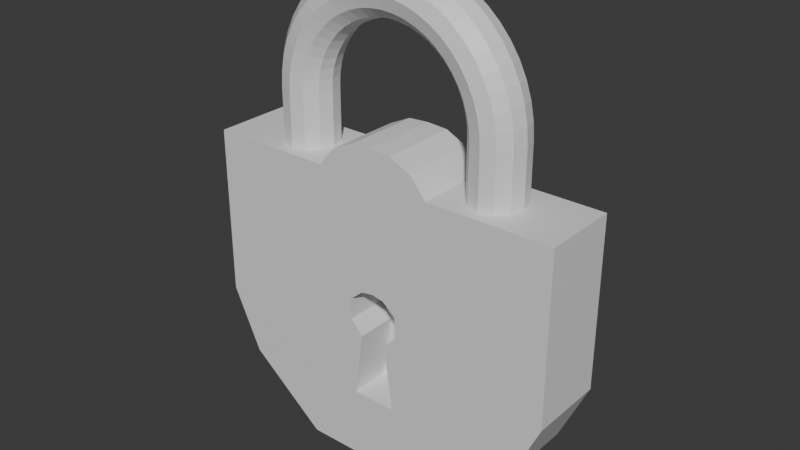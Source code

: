 # Source: Rusty_Lock.blend  (saved by Blender 4.2.66; exported with 4.5.12 LTS)
import bpy
from mathutils import Matrix  # noqa: F401  (used for matrix-valued properties, if any)

bpy.ops.wm.read_factory_settings(use_empty=True)
scene = bpy.context.scene
scene.name = 'Scene'

# ---- collections
col_pad_lock = bpy.data.collections.new('Pad Lock'); scene.collection.children.link(col_pad_lock)

# ---- materials (node trees are filled in below, after node groups)
mat_body = bpy.data.materials.new('Body')
mat_latch = bpy.data.materials.new('Latch')

# ---- material node trees
mat_body.use_nodes = True; mat_body.node_tree.nodes.clear()
_N = mat_body.node_tree.nodes; _L = mat_body.node_tree.links
n0 = _N.new('ShaderNodeBsdfPrincipled'); n0.name = 'Principled BSDF'; n0.location = (10, 300)
n1 = _N.new('ShaderNodeOutputMaterial'); n1.name = 'Material Output'; n1.location = (300, 300)
_L.new(n0.outputs[0], n1.inputs[0])
n1.is_active_output = True
mat_latch.use_nodes = True; mat_latch.node_tree.nodes.clear()
_N = mat_latch.node_tree.nodes; _L = mat_latch.node_tree.links
n0 = _N.new('ShaderNodeBsdfPrincipled'); n0.name = 'Principled BSDF'; n0.location = (10, 300)
n1 = _N.new('ShaderNodeOutputMaterial'); n1.name = 'Material Output'; n1.location = (300, 300)
_L.new(n0.outputs[0], n1.inputs[0])
n1.is_active_output = True

# ---- world
world_world = bpy.data.worlds.new('World'); scene.world = world_world
world_world.use_nodes = True; world_world.node_tree.nodes.clear()
_N = world_world.node_tree.nodes; _L = world_world.node_tree.links
n0 = _N.new('ShaderNodeOutputWorld'); n0.name = 'World Output'; n0.location = (300, 300)
n1 = _N.new('ShaderNodeBackground'); n1.name = 'Background'; n1.location = (10, 300)
n1.inputs[0].default_value = (0.05088, 0.05088, 0.05088, 1.0)
_L.new(n1.outputs[0], n0.inputs[0])
n0.is_active_output = True
world_world.color = (0.05088, 0.05088, 0.05088)
world_world.sun_shadow_jitter_overblur = 0.0

# ---- meshes
me_cube_001 = bpy.data.meshes.new('Cube.001')
me_cube_001.from_pydata([(1.766, 0.2653, -0.3743), (1.766, -0.2712, -0.3743), (1.766, 0.2653, 1.257), (1.766, -0.2712, 1.257), (0.7363, 0.2653, -1.575), (0.7363, -0.2712, -1.575), (1.486, -0.2712, -0.9744), (1.486, 0.2653, -0.9744), (-3.473e-08, 0.2653, 1.257), (-3.473e-08, -0.2712, 1.257), (0.5688, -0.2712, 1.257), (0.595, 0.2653, -0.3743), (0.2482, 0.2653, -1.575), (0.501, -0.2712, -0.9744), (0.5688, 0.2653, 1.257), (0.595, -0.2712, -0.3743), (0.2482, -0.2712, -1.575), (0.501, 0.2653, -0.9744), (0.4113, -0.2712, 1.441), (0.4113, 0.2653, 1.441), (0.2975, 0.2653, 1.257), (0.1261, -0.2712, -0.2635), (0.1241, -0.2712, -1.575), (0.2505, 0.2653, -0.9744), (0.2975, -0.2712, 1.257), (0.2975, 0.2653, -0.3743), (0.1241, 0.2653, -1.575), (0.2162, -0.2712, -0.8953), (0.2024, 0.2653, 1.539), (0.2024, -0.2712, 1.539), (0.2509, -0.2712, -0.1341), (0.247, -0.2712, 0.07275), (0.2563, -0.2712, 0.674), (0.1261, 0.01988, -0.2635), (0.2162, 0.01988, -0.8953), (0.2509, 0.01988, -0.1341), (0.247, 0.01988, 0.07275), (0.1212, -0.2712, 0.1812), (0.1212, 0.01988, 0.1812), (-1.766, 0.2653, -0.3743), (-1.766, -0.2712, -0.3743), (-1.766, 0.2653, 1.257), (-1.766, -0.2712, 1.257), (-0.7363, 0.2653, -1.575), (-0.7363, -0.2712, -1.575), (-1.486, -0.2712, -0.9744), (-1.486, 0.2653, -0.9744), (-3.473e-08, 0.2653, -0.3743), (-3.473e-08, 0.01988, -0.8953), (-3.473e-08, 0.2653, -1.575), (-3.473e-08, -0.2712, -1.575), (-3.473e-08, 0.2653, -0.9744), (-3.473e-08, -0.2712, -0.8953), (-0.5688, -0.2712, 1.257), (-0.595, 0.2653, -0.3743), (-0.2482, 0.2653, -1.575), (-0.501, -0.2712, -0.9744), (-0.5688, 0.2653, 1.257), (-0.595, -0.2712, -0.3743), (-0.2482, -0.2712, -1.575), (-0.501, 0.2653, -0.9744), (-3.473e-08, 0.2653, 1.552), (-3.473e-08, -0.2712, 1.552), (-0.4113, -0.2712, 1.441), (-0.4113, 0.2653, 1.441), (-0.2975, 0.2653, 1.257), (-0.1261, -0.2712, -0.2635), (-0.1241, -0.2712, -1.575), (-0.2505, 0.2653, -0.9744), (-0.2975, -0.2712, 1.257), (-0.2975, 0.2653, -0.3743), (-0.1241, 0.2653, -1.575), (-0.2162, -0.2712, -0.8953), (-0.2024, 0.2653, 1.539), (-0.2024, -0.2712, 1.539), (-0.2509, -0.2712, -0.1341), (-0.247, -0.2712, 0.07275), (-0.2563, -0.2712, 0.674), (-3.473e-08, -0.2712, 0.2031), (-0.1261, 0.01988, -0.2635), (-0.2162, 0.01988, -0.8953), (-0.2509, 0.01988, -0.1341), (-0.247, 0.01988, 0.07275), (-3.473e-08, 0.01988, 0.2031), (-0.1212, -0.2712, 0.1812), (-0.1212, 0.01988, 0.1812)], [], [(14, 10, 3, 2), (2, 3, 1, 0), (14, 2, 0, 11), (7, 6, 5, 4), (17, 7, 4, 12), (11, 0, 7, 17), (0, 1, 6, 7), (27, 52, 50, 22), (26, 22, 50, 49), (52, 27, 34, 48), (24, 9, 78, 37, 31, 32), (3, 10, 15, 1), (1, 15, 13, 6), (4, 5, 16, 12), (6, 13, 16, 5), (25, 11, 17, 23), (23, 17, 12, 26), (20, 14, 11, 25), (24, 10, 18, 29), (28, 29, 18, 19), (20, 8, 61, 28), (10, 14, 19, 18), (14, 20, 28, 19), (61, 62, 29, 28), (9, 24, 29, 62), (8, 20, 25, 47), (51, 23, 26, 49), (47, 25, 23, 51), (10, 24, 32, 31, 30, 21, 15), (15, 21, 27, 13), (12, 16, 22, 26), (13, 27, 22, 16), (21, 30, 35, 33), (33, 35, 36, 38, 83, 48, 34), (27, 21, 33, 34), (31, 37, 78, 83, 38, 36), (30, 31, 36, 35), (57, 41, 42, 53), (41, 39, 40, 42), (57, 54, 39, 41), (46, 43, 44, 45), (60, 55, 43, 46), (54, 60, 46, 39), (39, 46, 45, 40), (72, 67, 50, 52), (71, 49, 50, 67), (52, 48, 80, 72), (69, 77, 76, 84, 78, 9), (42, 40, 58, 53), (40, 45, 56, 58), (43, 55, 59, 44), (45, 44, 59, 56), (70, 68, 60, 54), (68, 71, 55, 60), (65, 70, 54, 57), (69, 74, 63, 53), (73, 64, 63, 74), (65, 73, 61, 8), (53, 63, 64, 57), (57, 64, 73, 65), (61, 73, 74, 62), (9, 62, 74, 69), (8, 47, 70, 65), (51, 49, 71, 68), (47, 51, 68, 70), (53, 58, 66, 75, 76, 77, 69), (58, 56, 72, 66), (55, 71, 67, 59), (56, 59, 67, 72), (66, 79, 81, 75), (79, 80, 48, 83, 85, 82, 81), (72, 80, 79, 66), (76, 82, 85, 83, 78, 84), (75, 81, 82, 76)])
_uv = me_cube_001.uv_layers.new(name='UVMap')
_uv.uv.foreach_set('vector', [0.3299, 0.7269, 0.2474, 0.7269, 0.2474, 0.5429, 0.3299, 0.5429, 0.08248, 0.5429, 0.165, 0.5429, 0.165, 0.791, 0.08248, 0.791, 0.4354, 0.3589, 0.4354, 0.5429, 0.1845, 0.5429, 0.1845, 0.3629, 0.08248, 1.0, 2.4e-09, 1.0, 1.569e-08, 0.8847, 0.08248, 0.8847, 0.09227, 0.3485, 0.09227, 0.5, -7.616e-09, 0.3847, -1.328e-08, 0.3096, 0.1845, 0.3629, 0.1845, 0.5429, 0.09227, 0.5, 0.09227, 0.3485, 0.08248, 0.791, 0.165, 0.791, 0.165, 0.8886, 0.08248, 0.8886, 0.5852, 0.2382, 0.5852, 0.2715, 0.4808, 0.2715, 0.4808, 0.2524, 0.08248, 0.7905, 2.28e-08, 0.7905, 2.424e-08, 0.7715, 0.08248, 0.7715, 0.7063, 0.5761, 0.7063, 0.5429, 0.751, 0.5429, 0.751, 0.5761, 0.9162, 0.2257, 0.9162, 0.2715, 0.7541, 0.2715, 0.7507, 0.2528, 0.7341, 0.2335, 0.8265, 0.232, 0.9162, -1.418e-08, 0.9162, 0.184, 0.6653, 0.18, 0.6653, 4.756e-09, 0.6653, 4.756e-09, 0.6653, 0.18, 0.5731, 0.1944, 0.5731, 0.04291, 0.08248, 0.8847, 1.569e-08, 0.8847, 2.136e-08, 0.8096, 0.08248, 0.8096, 0.5731, 0.04291, 0.5731, 0.1944, 0.4808, 0.2333, 0.4808, 0.1582, 0.1845, 0.3172, 0.1845, 0.3629, 0.09227, 0.3485, 0.09227, 0.31, 0.09227, 0.31, 0.09227, 0.3485, -1.328e-08, 0.3096, -1.472e-08, 0.2905, 0.4354, 0.3172, 0.4354, 0.3589, 0.1845, 0.3629, 0.1845, 0.3172, 0.9162, 0.2257, 0.9162, 0.184, 0.9444, 0.2082, 0.9596, 0.2403, 0.572, 0.575, 0.4896, 0.575, 0.4896, 0.5429, 0.572, 0.5429, 0.4354, 0.3172, 0.4354, 0.2715, 0.4808, 0.2715, 0.4788, 0.3026, 0.7754, 0.5429, 0.7754, 0.6254, 0.751, 0.6254, 0.751, 0.5429, 0.4354, 0.3589, 0.4354, 0.3172, 0.4788, 0.3026, 0.4636, 0.3347, 0.572, 0.6061, 0.4896, 0.6061, 0.4896, 0.575, 0.572, 0.575, 0.9162, 0.2715, 0.9162, 0.2257, 0.9596, 0.2403, 0.9616, 0.2715, 0.4354, 0.2715, 0.4354, 0.3172, 0.1845, 0.3172, 0.1845, 0.2715, 0.09227, 0.2715, 0.09227, 0.31, -1.472e-08, 0.2905, -1.616e-08, 0.2715, 0.1845, 0.2715, 0.1845, 0.3172, 0.09227, 0.31, 0.09227, 0.2715, 0.9162, 0.184, 0.9162, 0.2257, 0.8265, 0.232, 0.7341, 0.2335, 0.7023, 0.2329, 0.6824, 0.2521, 0.6653, 0.18, 0.6653, 0.18, 0.6824, 0.2521, 0.5852, 0.2382, 0.5731, 0.1944, 0.08248, 0.8096, 2.136e-08, 0.8096, 2.28e-08, 0.7905, 0.08248, 0.7905, 0.5731, 0.1944, 0.5852, 0.2382, 0.4808, 0.2524, 0.4808, 0.2333, 0.8628, 0.5429, 0.882, 0.5429, 0.882, 0.5877, 0.8628, 0.5877, 0.4316, 0.6147, 0.4124, 0.5947, 0.413, 0.5629, 0.4323, 0.5463, 0.451, 0.5429, 0.451, 0.7118, 0.4177, 0.7118, 0.572, 0.641, 0.572, 0.5429, 0.6168, 0.5429, 0.6168, 0.641, 0.6615, 0.6189, 0.6615, 0.5995, 0.6615, 0.5809, 0.7063, 0.5809, 0.7063, 0.5995, 0.7063, 0.6189, 0.7998, 0.5429, 0.8313, 0.5429, 0.8313, 0.5877, 0.7998, 0.5877, 0.4124, 0.5429, 0.4124, 0.7269, 0.3299, 0.7269, 0.3299, 0.5429, 0.2474, 0.5429, 0.2474, 0.791, 0.165, 0.791, 0.165, 0.5429, 0.4354, 0.184, 0.1845, 0.18, 0.1845, 4.396e-09, 0.4354, -1.454e-08, 0.08248, 0.5429, 0.08248, 0.6582, 3.278e-08, 0.6582, 3.691e-08, 0.5429, 0.09227, 0.1944, -1.904e-08, 0.2333, -2.471e-08, 0.1582, 0.09227, 0.04291, 0.1845, 0.18, 0.09227, 0.1944, 0.09227, 0.04291, 0.1845, 4.396e-09, 0.2474, 0.791, 0.2474, 0.8886, 0.165, 0.8886, 0.165, 0.791, 0.5852, 0.3047, 0.4808, 0.2905, 0.4808, 0.2715, 0.5852, 0.2715, 0.08248, 0.7524, 0.08248, 0.7715, 2.424e-08, 0.7715, 2.568e-08, 0.7524, 0.7063, 0.5761, 0.751, 0.5761, 0.751, 0.6094, 0.7063, 0.6094, 0.9162, 0.3172, 0.8265, 0.3109, 0.7341, 0.3094, 0.7507, 0.2901, 0.7541, 0.2715, 0.9162, 0.2715, 0.9162, 0.5429, 0.6653, 0.5429, 0.6653, 0.3629, 0.9162, 0.3589, 0.6653, 0.5429, 0.5731, 0.5, 0.5731, 0.3485, 0.6653, 0.3629, 0.08248, 0.6582, 0.08248, 0.7333, 2.712e-08, 0.7333, 3.278e-08, 0.6582, 0.5731, 0.5, 0.4808, 0.3847, 0.4808, 0.3096, 0.5731, 0.3485, 0.1845, 0.2257, 0.09227, 0.2329, 0.09227, 0.1944, 0.1845, 0.18, 0.09227, 0.2329, -1.76e-08, 0.2524, -1.904e-08, 0.2333, 0.09227, 0.1944, 0.4354, 0.2257, 0.1845, 0.2257, 0.1845, 0.18, 0.4354, 0.184, 0.9162, 0.3172, 0.9596, 0.3026, 0.9444, 0.3347, 0.9162, 0.3589, 0.572, 0.6373, 0.572, 0.6694, 0.4896, 0.6694, 0.4896, 0.6373, 0.4354, 0.2257, 0.4788, 0.2403, 0.4808, 0.2715, 0.4354, 0.2715, 0.7998, 0.6254, 0.7754, 0.6254, 0.7754, 0.5429, 0.7998, 0.5429, 0.4354, 0.184, 0.4636, 0.2082, 0.4788, 0.2403, 0.4354, 0.2257, 0.572, 0.6061, 0.572, 0.6373, 0.4896, 0.6373, 0.4896, 0.6061, 0.9162, 0.2715, 0.9616, 0.2715, 0.9596, 0.3026, 0.9162, 0.3172, 0.4354, 0.2715, 0.1845, 0.2715, 0.1845, 0.2257, 0.4354, 0.2257, 0.09227, 0.2715, -1.616e-08, 0.2715, -1.76e-08, 0.2524, 0.09227, 0.2329, 0.1845, 0.2715, 0.09227, 0.2715, 0.09227, 0.2329, 0.1845, 0.2257, 0.9162, 0.3589, 0.6653, 0.3629, 0.6824, 0.2908, 0.7023, 0.31, 0.7341, 0.3094, 0.8265, 0.3109, 0.9162, 0.3172, 0.6653, 0.3629, 0.5731, 0.3485, 0.5852, 0.3047, 0.6824, 0.2908, 0.08248, 0.7333, 0.08248, 0.7524, 2.568e-08, 0.7524, 2.712e-08, 0.7333, 0.5731, 0.3485, 0.4808, 0.3096, 0.4808, 0.2905, 0.5852, 0.3047, 0.9012, 0.5429, 0.9012, 0.5877, 0.882, 0.5877, 0.882, 0.5429, 0.4704, 0.6147, 0.4842, 0.7118, 0.451, 0.7118, 0.451, 0.5429, 0.4696, 0.5463, 0.489, 0.5629, 0.4896, 0.5947, 0.6615, 0.641, 0.6168, 0.641, 0.6168, 0.5429, 0.6615, 0.5429, 0.6615, 0.5429, 0.7063, 0.5429, 0.7063, 0.5622, 0.7063, 0.5809, 0.6615, 0.5809, 0.6615, 0.5622, 0.8313, 0.5877, 0.8313, 0.5429, 0.8628, 0.5429, 0.8628, 0.5877])
me_cube_001.materials.append(mat_body)
me_cube_001.update()
me_cube_002 = bpy.data.meshes.new('Cube.002')
me_cube_002.from_pydata([(1.25, -0.00362, 1.776), (1.217, -0.1002, 1.776), (1.125, -0.1709, 1.776), (1.0, -0.1968, 1.776), (0.875, -0.1709, 1.776), (0.7835, -0.1002, 1.776), (0.75, -0.00362, 1.776), (0.7835, 0.09296, 1.776), (0.875, 0.1637, 1.776), (1.0, 0.1895, 1.776), (1.125, 0.1637, 1.776), (1.217, 0.09296, 1.776), (1.239, -0.00362, 1.94), (1.206, -0.1002, 1.935), (1.115, -0.1709, 1.923), (0.9914, -0.1968, 1.907), (0.8675, -0.1709, 1.891), (0.7768, -0.1002, 1.879), (0.7436, -0.00362, 1.874), (0.7768, 0.09296, 1.879), (0.8675, 0.1637, 1.891), (0.9914, 0.1895, 1.907), (1.115, 0.1637, 1.923), (1.206, 0.09296, 1.935), (1.207, -0.003621, 2.1), (1.175, -0.1002, 2.091), (1.087, -0.1709, 2.068), (0.9659, -0.1968, 2.035), (0.8452, -0.1709, 2.003), (0.7568, -0.1002, 1.979), (0.7244, -0.00362, 1.971), (0.7568, 0.09296, 1.979), (0.8452, 0.1637, 2.003), (0.9659, 0.1895, 2.035), (1.087, 0.1637, 2.068), (1.175, 0.09296, 2.091), (1.155, -0.003621, 2.255), (1.124, -0.1002, 2.242), (1.039, -0.1709, 2.207), (0.9239, -0.1968, 2.159), (0.8084, -0.1709, 2.111), (0.7239, -0.1002, 2.076), (0.6929, -0.00362, 2.063), (0.7239, 0.09296, 2.076), (0.8084, 0.1637, 2.111), (0.9239, 0.1895, 2.159), (1.039, 0.1637, 2.207), (1.124, 0.09296, 2.242), (1.083, -0.003621, 2.401), (1.054, -0.1002, 2.385), (0.9743, -0.1709, 2.339), (0.866, -0.1968, 2.276), (0.7578, -0.1709, 2.214), (0.6785, -0.1002, 2.168), (0.6495, -0.003621, 2.151), (0.6785, 0.09296, 2.168), (0.7578, 0.1637, 2.214), (0.866, 0.1895, 2.276), (0.9743, 0.1637, 2.339), (1.054, 0.09296, 2.385), (0.9917, -0.003621, 2.537), (0.9651, -0.1002, 2.517), (0.8925, -0.1709, 2.461), (0.7934, -0.1968, 2.385), (0.6942, -0.1709, 2.309), (0.6216, -0.1002, 2.253), (0.595, -0.003621, 2.233), (0.6216, 0.09296, 2.253), (0.6942, 0.1637, 2.309), (0.7934, 0.1895, 2.385), (0.8925, 0.1637, 2.461), (0.9651, 0.09296, 2.517), (0.8839, -0.003621, 2.66), (0.8602, -0.1002, 2.637), (0.7955, -0.1709, 2.572), (0.7071, -0.1968, 2.484), (0.6187, -0.1709, 2.395), (0.554, -0.1002, 2.33), (0.5303, -0.003621, 2.307), (0.554, 0.09296, 2.33), (0.6187, 0.1637, 2.395), (0.7071, 0.1895, 2.484), (0.7955, 0.1637, 2.572), (0.8602, 0.09296, 2.637), (0.761, -0.003621, 2.768), (0.7406, -0.1002, 2.742), (0.6849, -0.1709, 2.669), (0.6088, -0.1968, 2.57), (0.5327, -0.1709, 2.471), (0.477, -0.1002, 2.398), (0.4566, -0.003621, 2.371), (0.477, 0.09296, 2.398), (0.5327, 0.1637, 2.471), (0.6088, 0.1895, 2.57), (0.6849, 0.1637, 2.669), (0.7406, 0.09296, 2.742), (0.625, -0.003621, 2.859), (0.6083, -0.1002, 2.83), (0.5625, -0.1709, 2.751), (0.5, -0.1968, 2.642), (0.4375, -0.1709, 2.534), (0.3917, -0.1002, 2.455), (0.375, -0.003621, 2.426), (0.3917, 0.09296, 2.455), (0.4375, 0.1637, 2.534), (0.5, 0.1895, 2.642), (0.5625, 0.1637, 2.751), (0.6083, 0.09296, 2.83), (0.4784, -0.003621, 2.931), (0.4655, -0.1002, 2.9), (0.4305, -0.1709, 2.816), (0.3827, -0.1968, 2.7), (0.3348, -0.1709, 2.585), (0.2998, -0.1002, 2.5), (0.287, -0.003621, 2.469), (0.2998, 0.09296, 2.5), (0.3348, 0.1637, 2.585), (0.3827, 0.1895, 2.7), (0.4305, 0.1637, 2.816), (0.4655, 0.09296, 2.9), (0.3235, -0.003621, 2.984), (0.3149, -0.1002, 2.951), (0.2912, -0.1709, 2.863), (0.2588, -0.1968, 2.742), (0.2265, -0.1709, 2.622), (0.2028, -0.1002, 2.533), (0.1941, -0.003621, 2.501), (0.2028, 0.09296, 2.533), (0.2265, 0.1637, 2.622), (0.2588, 0.1895, 2.742), (0.2912, 0.1637, 2.863), (0.3149, 0.09296, 2.951), (0.1632, -0.003621, 3.016), (0.1588, -0.1002, 2.983), (0.1468, -0.1709, 2.892), (0.1305, -0.1968, 2.768), (0.1142, -0.1709, 2.644), (0.1023, -0.1002, 2.553), (0.09789, -0.003621, 2.52), (0.1023, 0.09296, 2.553), (0.1142, 0.1637, 2.644), (0.1305, 0.1895, 2.768), (0.1468, 0.1637, 2.892), (0.1588, 0.09296, 2.983), (5.844e-08, -0.003621, 3.026), (5.844e-08, -0.1002, 2.993), (5.099e-08, -0.1709, 2.901), (3.981e-08, -0.1968, 2.776), (3.236e-08, -0.1709, 2.651), (2.491e-08, -0.1002, 2.56), (2.119e-08, -0.003621, 2.526), (2.491e-08, 0.09296, 2.56), (3.236e-08, 0.1637, 2.651), (3.981e-08, 0.1895, 2.776), (5.099e-08, 0.1637, 2.901), (5.844e-08, 0.09296, 2.993), (-0.1632, -0.003621, 3.016), (-0.1588, -0.1002, 2.983), (-0.1468, -0.1709, 2.892), (-0.1305, -0.1968, 2.768), (-0.1142, -0.1709, 2.644), (-0.1023, -0.1002, 2.553), (-0.09789, -0.003621, 2.52), (-0.1023, 0.09296, 2.553), (-0.1142, 0.1637, 2.644), (-0.1305, 0.1895, 2.768), (-0.1468, 0.1637, 2.892), (-0.1588, 0.09296, 2.983), (-0.3235, -0.003621, 2.984), (-0.3149, -0.1002, 2.951), (-0.2912, -0.1709, 2.863), (-0.2588, -0.1968, 2.742), (-0.2265, -0.1709, 2.622), (-0.2028, -0.1002, 2.533), (-0.1941, -0.003621, 2.501), (-0.2028, 0.09296, 2.533), (-0.2265, 0.1637, 2.622), (-0.2588, 0.1895, 2.742), (-0.2912, 0.1637, 2.863), (-0.3149, 0.09296, 2.951), (-0.4784, -0.003621, 2.931), (-0.4655, -0.1002, 2.9), (-0.4305, -0.1709, 2.816), (-0.3827, -0.1968, 2.7), (-0.3348, -0.1709, 2.585), (-0.2998, -0.1002, 2.5), (-0.287, -0.003621, 2.469), (-0.2998, 0.09296, 2.5), (-0.3348, 0.1637, 2.585), (-0.3827, 0.1895, 2.7), (-0.4305, 0.1637, 2.816), (-0.4655, 0.09296, 2.9), (-0.625, -0.003621, 2.859), (-0.6083, -0.1002, 2.83), (-0.5625, -0.1709, 2.751), (-0.5, -0.1968, 2.642), (-0.4375, -0.1709, 2.534), (-0.3917, -0.1002, 2.455), (-0.375, -0.003621, 2.426), (-0.3917, 0.09296, 2.455), (-0.4375, 0.1637, 2.534), (-0.5, 0.1895, 2.642), (-0.5625, 0.1637, 2.751), (-0.6083, 0.09296, 2.83), (-0.761, -0.003621, 2.768), (-0.7406, -0.1002, 2.742), (-0.6849, -0.1709, 2.669), (-0.6088, -0.1968, 2.57), (-0.5327, -0.1709, 2.471), (-0.477, -0.1002, 2.398), (-0.4566, -0.003621, 2.371), (-0.477, 0.09296, 2.398), (-0.5327, 0.1637, 2.471), (-0.6088, 0.1895, 2.57), (-0.6849, 0.1637, 2.669), (-0.7406, 0.09296, 2.742), (-0.8839, -0.003621, 2.66), (-0.8602, -0.1002, 2.637), (-0.7955, -0.1709, 2.572), (-0.7071, -0.1968, 2.484), (-0.6187, -0.1709, 2.395), (-0.554, -0.1002, 2.33), (-0.5303, -0.003621, 2.307), (-0.554, 0.09296, 2.33), (-0.6187, 0.1637, 2.395), (-0.7071, 0.1895, 2.484), (-0.7955, 0.1637, 2.572), (-0.8602, 0.09296, 2.637), (-0.9917, -0.003621, 2.537), (-0.9651, -0.1002, 2.517), (-0.8925, -0.1709, 2.461), (-0.7934, -0.1968, 2.385), (-0.6942, -0.1709, 2.309), (-0.6216, -0.1002, 2.253), (-0.595, -0.003621, 2.233), (-0.6216, 0.09296, 2.253), (-0.6942, 0.1637, 2.309), (-0.7934, 0.1895, 2.385), (-0.8925, 0.1637, 2.461), (-0.9651, 0.09296, 2.517), (-1.083, -0.003621, 2.401), (-1.054, -0.1002, 2.385), (-0.9743, -0.1709, 2.339), (-0.866, -0.1968, 2.276), (-0.7578, -0.1709, 2.214), (-0.6785, -0.1002, 2.168), (-0.6495, -0.003621, 2.151), (-0.6785, 0.09296, 2.168), (-0.7578, 0.1637, 2.214), (-0.866, 0.1895, 2.276), (-0.9743, 0.1637, 2.339), (-1.054, 0.09296, 2.385), (-1.155, -0.003621, 2.255), (-1.124, -0.1002, 2.242), (-1.039, -0.1709, 2.207), (-0.9239, -0.1968, 2.159), (-0.8084, -0.1709, 2.111), (-0.7239, -0.1002, 2.076), (-0.6929, -0.00362, 2.063), (-0.7239, 0.09296, 2.076), (-0.8084, 0.1637, 2.111), (-0.9239, 0.1895, 2.159), (-1.039, 0.1637, 2.207), (-1.124, 0.09296, 2.242), (-1.207, -0.003621, 2.1), (-1.175, -0.1002, 2.091), (-1.087, -0.1709, 2.068), (-0.9659, -0.1968, 2.035), (-0.8452, -0.1709, 2.003), (-0.7568, -0.1002, 1.979), (-0.7244, -0.00362, 1.971), (-0.7568, 0.09296, 1.979), (-0.8452, 0.1637, 2.003), (-0.9659, 0.1895, 2.035), (-1.087, 0.1637, 2.068), (-1.175, 0.09296, 2.091), (-1.239, -0.00362, 1.94), (-1.206, -0.1002, 1.935), (-1.115, -0.1709, 1.923), (-0.9914, -0.1968, 1.907), (-0.8675, -0.1709, 1.891), (-0.7768, -0.1002, 1.879), (-0.7436, -0.00362, 1.874), (-0.7768, 0.09296, 1.879), (-0.8675, 0.1637, 1.891), (-0.9914, 0.1895, 1.907), (-1.115, 0.1637, 1.923), (-1.206, 0.09296, 1.935), (-1.25, -0.00362, 1.776), (-1.217, -0.1002, 1.776), (-1.125, -0.1709, 1.776), (-1.0, -0.1968, 1.776), (-0.875, -0.1709, 1.776), (-0.7835, -0.1002, 1.776), (-0.75, -0.00362, 1.776), (-0.7835, 0.09296, 1.776), (-0.875, 0.1637, 1.776), (-1.0, 0.1895, 1.776), (-1.125, 0.1637, 1.776), (-1.217, 0.09296, 1.776), (-1.217, 0.09296, 1.256), (-1.125, 0.1637, 1.256), (-1.0, 0.1895, 1.256), (-0.875, 0.1637, 1.256), (-0.7835, 0.09296, 1.256), (-0.75, -0.00362, 1.256), (-0.7835, -0.1002, 1.256), (-0.875, -0.1709, 1.256), (-1.0, -0.1968, 1.256), (-1.125, -0.1709, 1.256), (-1.217, -0.1002, 1.256), (-1.25, -0.00362, 1.256), (1.217, 0.09296, 1.252), (1.125, 0.1637, 1.252), (1.0, 0.1895, 1.252), (0.875, 0.1637, 1.252), (0.7835, 0.09296, 1.252), (0.75, -0.00362, 1.252), (0.7835, -0.1002, 1.252), (0.875, -0.1709, 1.252), (1.0, -0.1968, 1.252), (1.125, -0.1709, 1.252), (1.217, -0.1002, 1.252), (1.25, -0.00362, 1.252)], [], [(0, 12, 13, 1), (1, 13, 14, 2), (2, 14, 15, 3), (3, 15, 16, 4), (4, 16, 17, 5), (5, 17, 18, 6), (6, 18, 19, 7), (7, 19, 20, 8), (8, 20, 21, 9), (9, 21, 22, 10), (10, 22, 23, 11), (11, 23, 12, 0), (12, 24, 25, 13), (13, 25, 26, 14), (14, 26, 27, 15), (15, 27, 28, 16), (16, 28, 29, 17), (17, 29, 30, 18), (18, 30, 31, 19), (19, 31, 32, 20), (20, 32, 33, 21), (21, 33, 34, 22), (22, 34, 35, 23), (23, 35, 24, 12), (24, 36, 37, 25), (25, 37, 38, 26), (26, 38, 39, 27), (27, 39, 40, 28), (28, 40, 41, 29), (29, 41, 42, 30), (30, 42, 43, 31), (31, 43, 44, 32), (32, 44, 45, 33), (33, 45, 46, 34), (34, 46, 47, 35), (35, 47, 36, 24), (36, 48, 49, 37), (37, 49, 50, 38), (38, 50, 51, 39), (39, 51, 52, 40), (40, 52, 53, 41), (41, 53, 54, 42), (42, 54, 55, 43), (43, 55, 56, 44), (44, 56, 57, 45), (45, 57, 58, 46), (46, 58, 59, 47), (47, 59, 48, 36), (48, 60, 61, 49), (49, 61, 62, 50), (50, 62, 63, 51), (51, 63, 64, 52), (52, 64, 65, 53), (53, 65, 66, 54), (54, 66, 67, 55), (55, 67, 68, 56), (56, 68, 69, 57), (57, 69, 70, 58), (58, 70, 71, 59), (59, 71, 60, 48), (60, 72, 73, 61), (61, 73, 74, 62), (62, 74, 75, 63), (63, 75, 76, 64), (64, 76, 77, 65), (65, 77, 78, 66), (66, 78, 79, 67), (67, 79, 80, 68), (68, 80, 81, 69), (69, 81, 82, 70), (70, 82, 83, 71), (71, 83, 72, 60), (72, 84, 85, 73), (73, 85, 86, 74), (74, 86, 87, 75), (75, 87, 88, 76), (76, 88, 89, 77), (77, 89, 90, 78), (78, 90, 91, 79), (79, 91, 92, 80), (80, 92, 93, 81), (81, 93, 94, 82), (82, 94, 95, 83), (83, 95, 84, 72), (84, 96, 97, 85), (85, 97, 98, 86), (86, 98, 99, 87), (87, 99, 100, 88), (88, 100, 101, 89), (89, 101, 102, 90), (90, 102, 103, 91), (91, 103, 104, 92), (92, 104, 105, 93), (93, 105, 106, 94), (94, 106, 107, 95), (95, 107, 96, 84), (96, 108, 109, 97), (97, 109, 110, 98), (98, 110, 111, 99), (99, 111, 112, 100), (100, 112, 113, 101), (101, 113, 114, 102), (102, 114, 115, 103), (103, 115, 116, 104), (104, 116, 117, 105), (105, 117, 118, 106), (106, 118, 119, 107), (107, 119, 108, 96), (108, 120, 121, 109), (109, 121, 122, 110), (110, 122, 123, 111), (111, 123, 124, 112), (112, 124, 125, 113), (113, 125, 126, 114), (114, 126, 127, 115), (115, 127, 128, 116), (116, 128, 129, 117), (117, 129, 130, 118), (118, 130, 131, 119), (119, 131, 120, 108), (120, 132, 133, 121), (121, 133, 134, 122), (122, 134, 135, 123), (123, 135, 136, 124), (124, 136, 137, 125), (125, 137, 138, 126), (126, 138, 139, 127), (127, 139, 140, 128), (128, 140, 141, 129), (129, 141, 142, 130), (130, 142, 143, 131), (131, 143, 132, 120), (132, 144, 145, 133), (133, 145, 146, 134), (134, 146, 147, 135), (135, 147, 148, 136), (136, 148, 149, 137), (137, 149, 150, 138), (138, 150, 151, 139), (139, 151, 152, 140), (140, 152, 153, 141), (141, 153, 154, 142), (142, 154, 155, 143), (143, 155, 144, 132), (144, 156, 157, 145), (145, 157, 158, 146), (146, 158, 159, 147), (147, 159, 160, 148), (148, 160, 161, 149), (149, 161, 162, 150), (150, 162, 163, 151), (151, 163, 164, 152), (152, 164, 165, 153), (153, 165, 166, 154), (154, 166, 167, 155), (155, 167, 156, 144), (156, 168, 169, 157), (157, 169, 170, 158), (158, 170, 171, 159), (159, 171, 172, 160), (160, 172, 173, 161), (161, 173, 174, 162), (162, 174, 175, 163), (163, 175, 176, 164), (164, 176, 177, 165), (165, 177, 178, 166), (166, 178, 179, 167), (167, 179, 168, 156), (168, 180, 181, 169), (169, 181, 182, 170), (170, 182, 183, 171), (171, 183, 184, 172), (172, 184, 185, 173), (173, 185, 186, 174), (174, 186, 187, 175), (175, 187, 188, 176), (176, 188, 189, 177), (177, 189, 190, 178), (178, 190, 191, 179), (179, 191, 180, 168), (180, 192, 193, 181), (181, 193, 194, 182), (182, 194, 195, 183), (183, 195, 196, 184), (184, 196, 197, 185), (185, 197, 198, 186), (186, 198, 199, 187), (187, 199, 200, 188), (188, 200, 201, 189), (189, 201, 202, 190), (190, 202, 203, 191), (191, 203, 192, 180), (192, 204, 205, 193), (193, 205, 206, 194), (194, 206, 207, 195), (195, 207, 208, 196), (196, 208, 209, 197), (197, 209, 210, 198), (198, 210, 211, 199), (199, 211, 212, 200), (200, 212, 213, 201), (201, 213, 214, 202), (202, 214, 215, 203), (203, 215, 204, 192), (204, 216, 217, 205), (205, 217, 218, 206), (206, 218, 219, 207), (207, 219, 220, 208), (208, 220, 221, 209), (209, 221, 222, 210), (210, 222, 223, 211), (211, 223, 224, 212), (212, 224, 225, 213), (213, 225, 226, 214), (214, 226, 227, 215), (215, 227, 216, 204), (216, 228, 229, 217), (217, 229, 230, 218), (218, 230, 231, 219), (219, 231, 232, 220), (220, 232, 233, 221), (221, 233, 234, 222), (222, 234, 235, 223), (223, 235, 236, 224), (224, 236, 237, 225), (225, 237, 238, 226), (226, 238, 239, 227), (227, 239, 228, 216), (228, 240, 241, 229), (229, 241, 242, 230), (230, 242, 243, 231), (231, 243, 244, 232), (232, 244, 245, 233), (233, 245, 246, 234), (234, 246, 247, 235), (235, 247, 248, 236), (236, 248, 249, 237), (237, 249, 250, 238), (238, 250, 251, 239), (239, 251, 240, 228), (240, 252, 253, 241), (241, 253, 254, 242), (242, 254, 255, 243), (243, 255, 256, 244), (244, 256, 257, 245), (245, 257, 258, 246), (246, 258, 259, 247), (247, 259, 260, 248), (248, 260, 261, 249), (249, 261, 262, 250), (250, 262, 263, 251), (251, 263, 252, 240), (252, 264, 265, 253), (253, 265, 266, 254), (254, 266, 267, 255), (255, 267, 268, 256), (256, 268, 269, 257), (257, 269, 270, 258), (258, 270, 271, 259), (259, 271, 272, 260), (260, 272, 273, 261), (261, 273, 274, 262), (262, 274, 275, 263), (263, 275, 264, 252), (264, 276, 277, 265), (265, 277, 278, 266), (266, 278, 279, 267), (267, 279, 280, 268), (268, 280, 281, 269), (269, 281, 282, 270), (270, 282, 283, 271), (271, 283, 284, 272), (272, 284, 285, 273), (273, 285, 286, 274), (274, 286, 287, 275), (275, 287, 276, 264), (276, 288, 289, 277), (277, 289, 290, 278), (278, 290, 291, 279), (279, 291, 292, 280), (280, 292, 293, 281), (281, 293, 294, 282), (282, 294, 295, 283), (283, 295, 296, 284), (284, 296, 297, 285), (285, 297, 298, 286), (286, 298, 299, 287), (287, 299, 288, 276), (299, 298, 301, 300), (292, 291, 308, 307), (297, 296, 303, 302), (295, 294, 305, 304), (288, 299, 300, 311), (293, 292, 307, 306), (298, 297, 302, 301), (291, 290, 309, 308), (296, 295, 304, 303), (289, 288, 311, 310), (311, 300, 301, 302, 303, 304, 305, 306, 307, 308, 309, 310), (2, 3, 320, 321), (0, 1, 322, 323), (290, 289, 310, 309), (11, 0, 323, 312), (4, 5, 318, 319), (5, 6, 317, 318), (6, 7, 316, 317), (7, 8, 315, 316), (8, 9, 314, 315), (9, 10, 313, 314), (1, 2, 321, 322), (323, 322, 321, 320, 319, 318, 317, 316, 315, 314, 313, 312), (294, 293, 306, 305), (10, 11, 312, 313), (3, 4, 319, 320)])
_uv = me_cube_002.uv_layers.new(name='UVMap')
_uv.uv.foreach_set('vector', [0.4868, 0.838, 0.4849, 0.7945, 0.5121, 0.7938, 0.514, 0.8362, 0.514, 0.8362, 0.5121, 0.7938, 0.5384, 0.7953, 0.5401, 0.8344, 0.7611, 0.6003, 0.7222, 0.5976, 0.7257, 0.5645, 0.7603, 0.5669, 0.7603, 0.5669, 0.7257, 0.5645, 0.731, 0.5315, 0.7612, 0.5336, 0.6324, 0.7734, 0.6314, 0.7429, 0.6575, 0.7438, 0.6584, 0.7712, 0.6584, 0.7712, 0.6575, 0.7438, 0.6848, 0.7435, 0.6856, 0.7697, 0.6856, 0.7697, 0.6848, 0.7435, 0.7059, 0.7421, 0.7068, 0.7694, 0.1418, 0.5328, 0.1689, 0.5308, 0.17, 0.5539, 0.1398, 0.5562, 0.1398, 0.5562, 0.17, 0.5539, 0.1737, 0.5865, 0.1391, 0.5891, 0.1391, 0.5891, 0.1737, 0.5865, 0.1788, 0.6199, 0.1399, 0.6227, 0.1399, 0.6227, 0.1788, 0.6199, 0.1842, 0.645, 0.1421, 0.6481, 0.4657, 0.8394, 0.4639, 0.797, 0.4849, 0.7945, 0.4868, 0.838, 0.4849, 0.7945, 0.485, 0.7516, 0.5122, 0.7521, 0.5121, 0.7938, 0.5121, 0.7938, 0.5122, 0.7521, 0.5384, 0.7567, 0.5384, 0.7953, 0.7222, 0.5976, 0.684, 0.5899, 0.6918, 0.5577, 0.7257, 0.5645, 0.7257, 0.5645, 0.6918, 0.5577, 0.7013, 0.5255, 0.731, 0.5315, 0.6314, 0.7429, 0.6318, 0.7126, 0.6579, 0.7167, 0.6575, 0.7438, 0.6575, 0.7438, 0.6579, 0.7167, 0.6851, 0.7176, 0.6848, 0.7435, 0.6848, 0.7435, 0.6851, 0.7176, 0.7063, 0.715, 0.7059, 0.7421, 0.1689, 0.5308, 0.1956, 0.5252, 0.1998, 0.5477, 0.17, 0.5539, 0.17, 0.5539, 0.1998, 0.5477, 0.2077, 0.5794, 0.1737, 0.5865, 0.1737, 0.5865, 0.2077, 0.5794, 0.2171, 0.6119, 0.1788, 0.6199, 0.1788, 0.6199, 0.2171, 0.6119, 0.2255, 0.6364, 0.1842, 0.645, 0.4639, 0.797, 0.464, 0.7553, 0.485, 0.7516, 0.4849, 0.7945, 0.485, 0.7516, 0.4871, 0.71, 0.5143, 0.7117, 0.5122, 0.7521, 0.5122, 0.7521, 0.5143, 0.7117, 0.5403, 0.7193, 0.5384, 0.7567, 0.684, 0.5899, 0.6471, 0.5773, 0.659, 0.5464, 0.6918, 0.5577, 0.6918, 0.5577, 0.659, 0.5464, 0.6726, 0.5157, 0.7013, 0.5255, 0.6318, 0.7126, 0.6336, 0.6832, 0.6594, 0.6904, 0.6579, 0.7167, 0.6579, 0.7167, 0.6594, 0.6904, 0.6866, 0.6923, 0.6851, 0.7176, 0.6851, 0.7176, 0.6866, 0.6923, 0.7078, 0.6886, 0.7063, 0.715, 0.1956, 0.5252, 0.2213, 0.5162, 0.2285, 0.5377, 0.1998, 0.5477, 0.1998, 0.5477, 0.2285, 0.5377, 0.2405, 0.568, 0.2077, 0.5794, 0.2077, 0.5794, 0.2405, 0.568, 0.254, 0.599, 0.2171, 0.6119, 0.2171, 0.6119, 0.254, 0.599, 0.2654, 0.6224, 0.2255, 0.6364, 0.464, 0.7553, 0.466, 0.7149, 0.4871, 0.71, 0.485, 0.7516, 0.4871, 0.71, 0.4911, 0.6706, 0.5182, 0.6732, 0.5143, 0.7117, 0.5143, 0.7117, 0.5182, 0.6732, 0.544, 0.6838, 0.5403, 0.7193, 0.6471, 0.5773, 0.6122, 0.5599, 0.628, 0.5309, 0.659, 0.5464, 0.659, 0.5464, 0.628, 0.5309, 0.6455, 0.5021, 0.6726, 0.5157, 0.6726, 0.5157, 0.6455, 0.5021, 0.6599, 0.4812, 0.6842, 0.4933, 0.6594, 0.6904, 0.6622, 0.6651, 0.6892, 0.6682, 0.6866, 0.6923, 0.6866, 0.6923, 0.6892, 0.6682, 0.7106, 0.6633, 0.7078, 0.6886, 0.2213, 0.5162, 0.2456, 0.504, 0.2557, 0.524, 0.2285, 0.5377, 0.2285, 0.5377, 0.2557, 0.524, 0.2716, 0.5523, 0.2405, 0.568, 0.2405, 0.568, 0.2716, 0.5523, 0.289, 0.5814, 0.254, 0.599, 0.254, 0.599, 0.289, 0.5814, 0.3032, 0.6034, 0.2654, 0.6224, 0.466, 0.7149, 0.47, 0.6764, 0.4911, 0.6706, 0.4871, 0.71, 0.4911, 0.6706, 0.4971, 0.6338, 0.524, 0.6375, 0.5182, 0.6732, 0.5182, 0.6732, 0.524, 0.6375, 0.5493, 0.6507, 0.544, 0.6838, 0.6122, 0.5599, 0.5799, 0.538, 0.5992, 0.5115, 0.628, 0.5309, 0.628, 0.5309, 0.5992, 0.5115, 0.6203, 0.4851, 0.6455, 0.5021, 0.6455, 0.5021, 0.6203, 0.4851, 0.6374, 0.466, 0.6599, 0.4812, 0.6622, 0.6651, 0.6661, 0.6414, 0.693, 0.6455, 0.6892, 0.6682, 0.6892, 0.6682, 0.693, 0.6455, 0.7145, 0.6397, 0.7106, 0.6633, 0.2456, 0.504, 0.2682, 0.4886, 0.2809, 0.5068, 0.2557, 0.524, 0.2557, 0.524, 0.2809, 0.5068, 0.3004, 0.5327, 0.2716, 0.5523, 0.2716, 0.5523, 0.3004, 0.5327, 0.3214, 0.5593, 0.289, 0.5814, 0.289, 0.5814, 0.3214, 0.5593, 0.3383, 0.5795, 0.3032, 0.6034, 0.47, 0.6764, 0.4757, 0.6407, 0.4971, 0.6338, 0.4911, 0.6706, 0.4971, 0.6338, 0.5048, 0.6004, 0.5315, 0.605, 0.524, 0.6375, 0.5674, 0.5575, 0.5358, 0.5295, 0.5506, 0.5121, 0.5799, 0.538, 0.5799, 0.538, 0.5506, 0.5121, 0.5733, 0.4885, 0.5992, 0.5115, 0.5992, 0.5115, 0.5733, 0.4885, 0.5976, 0.465, 0.6203, 0.4851, 0.6203, 0.4851, 0.5976, 0.465, 0.617, 0.4479, 0.6374, 0.466, 0.6661, 0.6414, 0.671, 0.6198, 0.6977, 0.6248, 0.693, 0.6455, 0.8234, 0.925, 0.8234, 0.9078, 0.8492, 0.9141, 0.8492, 0.9321, 0.2682, 0.4886, 0.2886, 0.4704, 0.3037, 0.4865, 0.2809, 0.5068, 0.2809, 0.5068, 0.3037, 0.4865, 0.3264, 0.5095, 0.3004, 0.5327, 0.3004, 0.5327, 0.3264, 0.5095, 0.3506, 0.5332, 0.3214, 0.5593, 0.3214, 0.5593, 0.3506, 0.5332, 0.3699, 0.5513, 0.3383, 0.5795, 0.4757, 0.6407, 0.4833, 0.6082, 0.5048, 0.6004, 0.4971, 0.6338, 0.94, -2.632e-08, 0.9506, 0.03085, 0.9241, 0.03674, 0.9138, 0.006718, 0.5358, 0.5295, 0.5081, 0.4975, 0.525, 0.4825, 0.5506, 0.5121, 0.5506, 0.5121, 0.525, 0.4825, 0.5505, 0.4622, 0.5733, 0.4885, 0.5733, 0.4885, 0.5505, 0.4622, 0.5776, 0.442, 0.5976, 0.465, 0.5976, 0.465, 0.5776, 0.442, 0.5992, 0.4273, 0.617, 0.4479, 0.671, 0.6198, 0.677, 0.6004, 0.7035, 0.6063, 0.6977, 0.6248, 0.8234, 0.9078, 0.8234, 0.8881, 0.8492, 0.8935, 0.8492, 0.9141, 0.2886, 0.4704, 0.3064, 0.4498, 0.3236, 0.4634, 0.3037, 0.4865, 0.3037, 0.4865, 0.3236, 0.4634, 0.3492, 0.4831, 0.3264, 0.5095, 0.3264, 0.5095, 0.3492, 0.4831, 0.3763, 0.5035, 0.3506, 0.5332, 0.3506, 0.5332, 0.3763, 0.5035, 0.3977, 0.5192, 0.3699, 0.5513, 0.9622, 0.006718, 0.9725, 0.03674, 0.9506, 0.03085, 0.94, -2.632e-08, 0.9506, 0.03085, 0.9598, 0.06545, 0.933, 0.07042, 0.9241, 0.03674, 0.9241, 0.03674, 0.933, 0.07042, 0.9083, 0.08398, 0.9001, 0.05283, 0.525, 0.4825, 0.5035, 0.4499, 0.5313, 0.4332, 0.5505, 0.4622, 0.5505, 0.4622, 0.5313, 0.4332, 0.5609, 0.4166, 0.5776, 0.442, 0.5776, 0.442, 0.5609, 0.4166, 0.5842, 0.4046, 0.5992, 0.4273, 0.7976, 0.8935, 0.7976, 0.8708, 0.8234, 0.8663, 0.8234, 0.8881, 0.8234, 0.8881, 0.8234, 0.8663, 0.8492, 0.8708, 0.8492, 0.8935, 0.3064, 0.4498, 0.3215, 0.4269, 0.3404, 0.4379, 0.3236, 0.4634, 0.3236, 0.4634, 0.3404, 0.4379, 0.3684, 0.454, 0.3492, 0.4831, 0.3492, 0.4831, 0.3684, 0.454, 0.3979, 0.4708, 0.3763, 0.5035, 0.3763, 0.5035, 0.3979, 0.4708, 0.421, 0.4838, 0.3977, 0.5192, 0.9725, 0.03674, 0.9814, 0.07042, 0.9598, 0.06545, 0.9506, 0.03085, 0.9598, 0.06545, 0.9673, 0.1032, 0.9403, 0.1072, 0.933, 0.07042, 0.933, 0.07042, 0.9403, 0.1072, 0.9151, 0.118, 0.9083, 0.08398, 0.5035, 0.4499, 0.4863, 0.4146, 0.5161, 0.4019, 0.5313, 0.4332, 0.5313, 0.4332, 0.5161, 0.4019, 0.5475, 0.3892, 0.5609, 0.4166, 0.5609, 0.4166, 0.5475, 0.3892, 0.5722, 0.38, 0.5842, 0.4046, 0.7976, 0.8708, 0.7976, 0.8463, 0.8234, 0.8428, 0.8234, 0.8663, 0.8234, 0.8663, 0.8234, 0.8428, 0.8492, 0.8463, 0.8492, 0.8708, 0.3215, 0.4269, 0.3334, 0.4023, 0.3538, 0.4105, 0.3404, 0.4379, 0.3404, 0.4379, 0.3538, 0.4105, 0.3837, 0.4226, 0.3684, 0.454, 0.3684, 0.454, 0.3837, 0.4226, 0.4151, 0.4355, 0.3979, 0.4708, 0.3979, 0.4708, 0.4151, 0.4355, 0.4396, 0.4456, 0.421, 0.4838, 0.9814, 0.07042, 0.9887, 0.1072, 0.9673, 0.1032, 0.9598, 0.06545, 0.9673, 0.1032, 0.973, 0.1435, 0.9459, 0.1464, 0.9403, 0.1072, 0.9403, 0.1072, 0.9459, 0.1464, 0.9203, 0.1543, 0.9151, 0.118, 0.4863, 0.4146, 0.4739, 0.3774, 0.505, 0.3688, 0.5161, 0.4019, 0.5161, 0.4019, 0.505, 0.3688, 0.5378, 0.3603, 0.5475, 0.3892, 0.5475, 0.3892, 0.5378, 0.3603, 0.5636, 0.3541, 0.5722, 0.38, 0.7976, 0.8463, 0.7976, 0.8204, 0.8234, 0.8181, 0.8234, 0.8428, 0.8234, 0.8428, 0.8234, 0.8181, 0.8492, 0.8204, 0.8492, 0.8463, 0.3334, 0.4023, 0.3421, 0.3764, 0.3635, 0.3815, 0.3538, 0.4105, 0.3538, 0.4105, 0.3635, 0.3815, 0.3947, 0.3895, 0.3837, 0.4226, 0.3837, 0.4226, 0.3947, 0.3895, 0.4275, 0.3982, 0.4151, 0.4355, 0.4151, 0.4355, 0.4275, 0.3982, 0.4531, 0.4054, 0.4396, 0.4456, 0.9887, 0.1072, 0.9943, 0.1464, 0.973, 0.1435, 0.9673, 0.1032, 0.973, 0.1435, 0.9769, 0.1857, 0.9497, 0.1874, 0.9459, 0.1464, 0.9459, 0.1464, 0.9497, 0.1874, 0.9238, 0.1922, 0.9203, 0.1543, 0.4739, 0.3774, 0.4663, 0.3389, 0.4983, 0.3346, 0.505, 0.3688, 0.505, 0.3688, 0.4983, 0.3346, 0.532, 0.3303, 0.5378, 0.3603, 0.5378, 0.3603, 0.532, 0.3303, 0.5583, 0.3273, 0.5636, 0.3541, 0.7976, 0.8204, 0.7976, 0.7936, 0.8234, 0.7924, 0.8234, 0.8181, 0.8234, 0.8181, 0.8234, 0.7924, 0.8492, 0.7936, 0.8492, 0.8204, 0.3421, 0.3764, 0.3474, 0.3496, 0.3693, 0.3516, 0.3635, 0.3815, 0.3635, 0.3815, 0.3693, 0.3516, 0.4014, 0.3553, 0.3947, 0.3895, 0.3947, 0.3895, 0.4014, 0.3553, 0.4351, 0.3597, 0.4275, 0.3982, 0.4275, 0.3982, 0.4351, 0.3597, 0.4612, 0.3637, 0.4531, 0.4054, 0.9943, 0.1464, 0.9981, 0.1874, 0.9769, 0.1857, 0.973, 0.1435, 0.9769, 0.1857, 0.9789, 0.2289, 0.9516, 0.2295, 0.9497, 0.1874, 0.9497, 0.1874, 0.9516, 0.2295, 0.9255, 0.2311, 0.9238, 0.1922, 0.4663, 0.3389, 0.4639, 0.2998, 0.4961, 0.2997, 0.4983, 0.3346, 0.4983, 0.3346, 0.4961, 0.2997, 0.5301, 0.2998, 0.532, 0.3303, 0.532, 0.3303, 0.5301, 0.2998, 0.5566, 0.3, 0.5583, 0.3273, 0.7976, 0.7936, 0.7976, 0.7663, 0.8234, 0.7663, 0.8234, 0.7924, 0.8234, 0.7924, 0.8234, 0.7663, 0.8492, 0.7663, 0.8492, 0.7936, 0.3474, 0.3496, 0.3491, 0.3223, 0.3712, 0.3211, 0.3693, 0.3516, 0.3693, 0.3516, 0.3712, 0.3211, 0.4036, 0.3205, 0.4014, 0.3553, 0.4014, 0.3553, 0.4036, 0.3205, 0.4375, 0.3206, 0.4351, 0.3597, 0.4351, 0.3597, 0.4375, 0.3206, 0.4639, 0.3214, 0.4612, 0.3637, 0.9981, 0.1874, 1.0, 0.2295, 0.9789, 0.2289, 0.9769, 0.1857, 0.9789, 0.2289, 0.9789, 0.2725, 0.9516, 0.272, 0.9516, 0.2295, 0.9516, 0.2295, 0.9516, 0.272, 0.9255, 0.2704, 0.9255, 0.2311, 0.4639, 0.2998, 0.4665, 0.2606, 0.4985, 0.2649, 0.4961, 0.2997, 0.4961, 0.2997, 0.4985, 0.2649, 0.5321, 0.2694, 0.5301, 0.2998, 0.5301, 0.2998, 0.5321, 0.2694, 0.5585, 0.2727, 0.5566, 0.3, 0.7976, 0.7663, 0.7976, 0.739, 0.8234, 0.7402, 0.8234, 0.7663, 0.8234, 0.7663, 0.8234, 0.7402, 0.8492, 0.739, 0.8492, 0.7663, 0.3491, 0.3223, 0.3472, 0.2951, 0.3692, 0.2907, 0.3712, 0.3211, 0.3712, 0.3211, 0.3692, 0.2907, 0.4013, 0.2857, 0.4036, 0.3205, 0.4036, 0.3205, 0.4013, 0.2857, 0.4349, 0.2815, 0.4375, 0.3206, 0.4375, 0.3206, 0.4349, 0.2815, 0.461, 0.2791, 0.4639, 0.3214, 1.0, 0.2295, 1.0, 0.272, 0.9789, 0.2725, 0.9789, 0.2289, 0.9789, 0.2725, 0.9769, 0.3158, 0.9497, 0.314, 0.9516, 0.272, 0.9516, 0.272, 0.9497, 0.314, 0.9238, 0.3093, 0.9255, 0.2704, 0.4665, 0.2606, 0.4742, 0.2221, 0.5053, 0.2307, 0.4985, 0.2649, 0.4985, 0.2649, 0.5053, 0.2307, 0.5381, 0.2394, 0.5321, 0.2694, 0.5321, 0.2694, 0.5381, 0.2394, 0.5638, 0.2459, 0.5585, 0.2727, 0.7976, 0.739, 0.7976, 0.7122, 0.8234, 0.7145, 0.8234, 0.7402, 0.8234, 0.7402, 0.8234, 0.7145, 0.8492, 0.7122, 0.8492, 0.739, 0.3472, 0.2951, 0.3419, 0.2684, 0.3632, 0.2609, 0.3692, 0.2907, 0.3692, 0.2907, 0.3632, 0.2609, 0.3944, 0.2516, 0.4013, 0.2857, 0.4013, 0.2857, 0.3944, 0.2516, 0.4272, 0.2431, 0.4349, 0.2815, 0.4349, 0.2815, 0.4272, 0.2431, 0.4527, 0.2376, 0.461, 0.2791, 1.0, 0.272, 0.9981, 0.314, 0.9769, 0.3158, 0.9789, 0.2725, 0.9769, 0.3158, 0.973, 0.3579, 0.9459, 0.3551, 0.9497, 0.314, 0.9497, 0.314, 0.9459, 0.3551, 0.9203, 0.3472, 0.9238, 0.3093, 0.4742, 0.2221, 0.4868, 0.1849, 0.5165, 0.1977, 0.5053, 0.2307, 0.5053, 0.2307, 0.5165, 0.1977, 0.5479, 0.2105, 0.5381, 0.2394, 0.5381, 0.2394, 0.5479, 0.2105, 0.5726, 0.2201, 0.5638, 0.2459, 0.7976, 0.7122, 0.7976, 0.6863, 0.8234, 0.6897, 0.8234, 0.7145, 0.8234, 0.7145, 0.8234, 0.6897, 0.8492, 0.6863, 0.8492, 0.7122, 0.3419, 0.2684, 0.3331, 0.2426, 0.3534, 0.2321, 0.3632, 0.2609, 0.3632, 0.2609, 0.3534, 0.2321, 0.3832, 0.2187, 0.3944, 0.2516, 0.3944, 0.2516, 0.3832, 0.2187, 0.4146, 0.2061, 0.4272, 0.2431, 0.4272, 0.2431, 0.4146, 0.2061, 0.439, 0.1976, 0.4527, 0.2376, 0.9981, 0.314, 0.9943, 0.3551, 0.973, 0.3579, 0.9769, 0.3158, 0.973, 0.3579, 0.9673, 0.3982, 0.9403, 0.3943, 0.9459, 0.3551, 0.9459, 0.3551, 0.9403, 0.3943, 0.9151, 0.3835, 0.9203, 0.3472, 0.4868, 0.1849, 0.5041, 0.1497, 0.5319, 0.1664, 0.5165, 0.1977, 0.5165, 0.1977, 0.5319, 0.1664, 0.5614, 0.1832, 0.5479, 0.2105, 0.5479, 0.2105, 0.5614, 0.1832, 0.5847, 0.1955, 0.5726, 0.2201, 0.7976, 0.6863, 0.7976, 0.6618, 0.8234, 0.6662, 0.8234, 0.6897, 0.8234, 0.6897, 0.8234, 0.6662, 0.8492, 0.6618, 0.8492, 0.6863, 0.3331, 0.2426, 0.321, 0.2182, 0.3399, 0.2048, 0.3534, 0.2321, 0.3534, 0.2321, 0.3399, 0.2048, 0.3678, 0.1876, 0.3832, 0.2187, 0.3832, 0.2187, 0.3678, 0.1876, 0.3972, 0.1711, 0.4146, 0.2061, 0.4146, 0.2061, 0.3972, 0.1711, 0.4203, 0.1597, 0.439, 0.1976, 0.9943, 0.3551, 0.9887, 0.3943, 0.9673, 0.3982, 0.973, 0.3579, 0.9673, 0.3982, 0.9598, 0.436, 0.933, 0.431, 0.9403, 0.3943, 0.9403, 0.3943, 0.933, 0.431, 0.9083, 0.4175, 0.9151, 0.3835, 0.5041, 0.1497, 0.5259, 0.1171, 0.5512, 0.1374, 0.5319, 0.1664, 0.5319, 0.1664, 0.5512, 0.1374, 0.5783, 0.1578, 0.5614, 0.1832, 0.5614, 0.1832, 0.5783, 0.1578, 0.5998, 0.1728, 0.5847, 0.1955, 0.7976, 0.6618, 0.7976, 0.639, 0.8234, 0.6445, 0.8234, 0.6662, 0.8234, 0.6662, 0.8234, 0.6445, 0.8492, 0.639, 0.8492, 0.6618, 0.321, 0.2182, 0.3059, 0.1956, 0.323, 0.1796, 0.3399, 0.2048, 0.3399, 0.2048, 0.323, 0.1796, 0.3485, 0.1588, 0.3678, 0.1876, 0.3678, 0.1876, 0.3485, 0.1588, 0.3755, 0.1386, 0.3972, 0.1711, 0.3972, 0.1711, 0.3755, 0.1386, 0.3968, 0.1247, 0.4203, 0.1597, 0.9887, 0.3943, 0.9814, 0.431, 0.9598, 0.436, 0.9673, 0.3982, 0.9598, 0.436, 0.9506, 0.4706, 0.9241, 0.4647, 0.933, 0.431, 0.933, 0.431, 0.9241, 0.4647, 0.9001, 0.4486, 0.9083, 0.4175, 0.5259, 0.1171, 0.5516, 0.08764, 0.5741, 0.1112, 0.5512, 0.1374, 0.5512, 0.1374, 0.5741, 0.1112, 0.5983, 0.1349, 0.5783, 0.1578, 0.5783, 0.1578, 0.5983, 0.1349, 0.6177, 0.1523, 0.5998, 0.1728, 0.7976, 0.639, 0.7976, 0.6185, 0.8234, 0.6248, 0.8234, 0.6445, 0.8234, 0.6445, 0.8234, 0.6248, 0.8492, 0.6185, 0.8492, 0.639, 0.3059, 0.1956, 0.2879, 0.1753, 0.3029, 0.1569, 0.323, 0.1796, 0.323, 0.1796, 0.3029, 0.1569, 0.3255, 0.1328, 0.3485, 0.1588, 0.3485, 0.1588, 0.3255, 0.1328, 0.3497, 0.1094, 0.3755, 0.1386, 0.3755, 0.1386, 0.3497, 0.1094, 0.3689, 0.09302, 0.3968, 0.1247, 0.9814, 0.431, 0.9725, 0.4647, 0.9506, 0.4706, 0.9598, 0.436, 0.587, 0.6004, 0.5953, 0.6323, 0.5684, 0.6363, 0.5604, 0.6053, 0.5368, 0.07051, 0.5686, 0.04256, 0.581, 0.06179, 0.5516, 0.08764, 0.5516, 0.08764, 0.581, 0.06179, 0.6002, 0.08822, 0.5741, 0.1112, 0.5741, 0.1112, 0.6002, 0.08822, 0.6211, 0.1148, 0.5983, 0.1349, 0.5983, 0.1349, 0.6211, 0.1148, 0.6382, 0.1343, 0.6177, 0.1523, 0.7577, 0.6004, 0.7628, 0.6213, 0.7359, 0.6252, 0.731, 0.6053, 0.8234, 0.6248, 0.8234, 0.6075, 0.8492, 0.6004, 0.8492, 0.6185, 0.2879, 0.1753, 0.2674, 0.1574, 0.2801, 0.137, 0.3029, 0.1569, 0.3029, 0.1569, 0.2801, 0.137, 0.2994, 0.11, 0.3255, 0.1328, 0.3255, 0.1328, 0.2994, 0.11, 0.3203, 0.08378, 0.3497, 0.1094, 0.3497, 0.1094, 0.3203, 0.08378, 0.3371, 0.06533, 0.3689, 0.09302, 0.6087, 0.6085, 0.6168, 0.6395, 0.5953, 0.6323, 0.587, 0.6004, 0.5953, 0.6323, 0.6019, 0.6677, 0.5749, 0.6708, 0.5684, 0.6363, 0.5686, 0.04256, 0.6037, 0.01902, 0.6134, 0.04002, 0.581, 0.06179, 0.581, 0.06179, 0.6134, 0.04002, 0.629, 0.06887, 0.6002, 0.08822, 0.6002, 0.08822, 0.629, 0.06887, 0.6464, 0.09782, 0.6211, 0.1148, 0.6211, 0.1148, 0.6464, 0.09782, 0.6608, 0.1191, 0.6382, 0.1343, 0.7628, 0.6213, 0.7667, 0.6443, 0.7397, 0.6473, 0.7359, 0.6252, 0.7359, 0.6252, 0.7397, 0.6473, 0.7184, 0.6416, 0.7145, 0.6186, 0.2674, 0.1574, 0.2448, 0.1425, 0.2548, 0.1202, 0.2801, 0.137, 0.2801, 0.137, 0.2548, 0.1202, 0.2705, 0.09088, 0.2994, 0.11, 0.2994, 0.11, 0.2705, 0.09088, 0.2878, 0.06227, 0.3203, 0.08378, 0.3203, 0.08378, 0.2878, 0.06227, 0.302, 0.04208, 0.3371, 0.06533, 0.6168, 0.6395, 0.6232, 0.674, 0.6019, 0.6677, 0.5953, 0.6323, 0.6019, 0.6677, 0.6066, 0.7062, 0.5795, 0.7082, 0.5749, 0.6708, 0.5749, 0.6708, 0.5795, 0.7082, 0.5536, 0.7171, 0.5493, 0.6825, 0.6134, 0.04002, 0.6484, 0.0227, 0.6601, 0.05347, 0.629, 0.06887, 0.629, 0.06887, 0.6601, 0.05347, 0.6736, 0.08435, 0.6464, 0.09782, 0.6464, 0.09782, 0.6736, 0.08435, 0.6851, 0.1071, 0.6608, 0.1191, 0.7667, 0.6443, 0.7695, 0.669, 0.7423, 0.6709, 0.7397, 0.6473, 0.7397, 0.6473, 0.7423, 0.6709, 0.7212, 0.6663, 0.7184, 0.6416, 0.2448, 0.1425, 0.2204, 0.1306, 0.2275, 0.107, 0.2548, 0.1202, 0.2548, 0.1202, 0.2275, 0.107, 0.2394, 0.07572, 0.2705, 0.09088, 0.2705, 0.09088, 0.2394, 0.07572, 0.2528, 0.04522, 0.2878, 0.06227, 0.2878, 0.06227, 0.2528, 0.04522, 0.2641, 0.02364, 0.302, 0.04208, 0.6232, 0.674, 0.6278, 0.7114, 0.6066, 0.7062, 0.6019, 0.6677, 0.6066, 0.7062, 0.6095, 0.747, 0.5822, 0.7479, 0.5795, 0.7082, 0.5795, 0.7082, 0.5822, 0.7479, 0.5562, 0.7538, 0.5536, 0.7171, 0.6484, 0.0227, 0.6853, 0.01013, 0.693, 0.04229, 0.6601, 0.05347, 0.6601, 0.05347, 0.693, 0.04229, 0.7023, 0.07457, 0.6736, 0.08435, 0.7955, 0.6611, 0.7972, 0.6902, 0.7711, 0.695, 0.7695, 0.669, 0.7695, 0.669, 0.7711, 0.695, 0.7439, 0.6958, 0.7423, 0.6709, 0.7423, 0.6709, 0.7439, 0.6958, 0.7228, 0.6923, 0.7212, 0.6663, 0.2204, 0.1306, 0.1946, 0.122, 0.1988, 0.0974, 0.2275, 0.107, 0.2275, 0.107, 0.1988, 0.0974, 0.2065, 0.0648, 0.2394, 0.07572, 0.2394, 0.07572, 0.2065, 0.0648, 0.2158, 0.03293, 0.2528, 0.04522, 0.2528, 0.04522, 0.2158, 0.03293, 0.2241, 0.01035, 0.2641, 0.02364, 0.6278, 0.7114, 0.6306, 0.7511, 0.6095, 0.747, 0.6066, 0.7062, 0.6095, 0.747, 0.6104, 0.7894, 0.5831, 0.7892, 0.5822, 0.7479, 0.5822, 0.7479, 0.5831, 0.7892, 0.5569, 0.792, 0.5562, 0.7538, 0.6853, 0.01013, 0.7235, 0.002519, 0.7269, 0.03553, 0.693, 0.04229, 0.693, 0.04229, 0.7269, 0.03553, 0.732, 0.06865, 0.7023, 0.07457, 0.7972, 0.6902, 0.7976, 0.7202, 0.7714, 0.7219, 0.7711, 0.695, 0.7711, 0.695, 0.7714, 0.7219, 0.7442, 0.7216, 0.7439, 0.6958, 0.7439, 0.6958, 0.7442, 0.7216, 0.7231, 0.7192, 0.7228, 0.6923, 0.1946, 0.122, 0.168, 0.1169, 0.169, 0.0917, 0.1988, 0.0974, 0.1988, 0.0974, 0.169, 0.0917, 0.1725, 0.05828, 0.2065, 0.0648, 0.2065, 0.0648, 0.1725, 0.05828, 0.1775, 0.0256, 0.2158, 0.03293, 0.2158, 0.03293, 0.1775, 0.0256, 0.1827, 0.002422, 0.2241, 0.01035, 0.6306, 0.7511, 0.6314, 0.7924, 0.6104, 0.7894, 0.6095, 0.747, 0.6104, 0.7894, 0.6093, 0.8327, 0.582, 0.8314, 0.5831, 0.7892, 0.5831, 0.7892, 0.582, 0.8314, 0.556, 0.831, 0.5569, 0.792, 0.7235, 0.002519, 0.7624, 7.499e-08, 0.7615, 0.03329, 0.7269, 0.03553, 0.7269, 0.03553, 0.7615, 0.03329, 0.7623, 0.0667, 0.732, 0.06865, 0.7976, 0.7202, 0.7966, 0.7507, 0.7705, 0.7492, 0.7714, 0.7219, 0.7714, 0.7219, 0.7705, 0.7492, 0.7433, 0.7477, 0.7442, 0.7216, 0.7442, 0.7216, 0.7433, 0.7477, 0.7222, 0.7465, 0.7231, 0.7192, 0.168, 0.1169, 0.1409, 0.1154, 0.1387, 0.08996, 0.169, 0.0917, 0.169, 0.0917, 0.1387, 0.08996, 0.1379, 0.05629, 0.1725, 0.05828, 0.1725, 0.05828, 0.1379, 0.05629, 0.1386, 0.02336, 0.1775, 0.0256, 0.1775, 0.0256, 0.1386, 0.02336, 0.1406, -6.75e-08, 0.1827, 0.002422, 0.6314, 0.7924, 0.6304, 0.8346, 0.6093, 0.8327, 0.6104, 0.7894, 0.1406, -6.75e-08, 0.1386, 0.02336, 0.0006884, 0.02451, 0.00272, 0.001147, 0.7623, 0.0667, 0.7615, 0.03329, 0.8992, 0.03347, 0.9, 0.06687, 0.1379, 0.05629, 0.1387, 0.08996, 0.0008394, 0.09111, 5.148e-08, 0.05744, 0.7222, 0.7465, 0.7433, 0.7477, 0.7355, 0.8862, 0.7145, 0.885, 0.6093, 0.8327, 0.6304, 0.8346, 0.6237, 0.973, 0.6026, 0.9711, 0.7705, 0.7492, 0.7966, 0.7507, 0.7889, 0.8892, 0.7628, 0.8877, 0.1386, 0.02336, 0.1379, 0.05629, 5.148e-08, 0.05744, 0.0006884, 0.02451, 0.7615, 0.03329, 0.7624, 7.499e-08, 0.9001, 0.0001744, 0.8992, 0.03347, 0.1387, 0.08996, 0.1409, 0.1154, 0.002981, 0.1165, 0.0008394, 0.09111, 0.582, 0.8314, 0.6093, 0.8327, 0.6026, 0.9711, 0.5754, 0.9698, 0.06398, 0.7799, 0.03694, 0.7764, 0.01352, 0.7563, 6.939e-09, 0.7251, 5.783e-09, 0.691, 0.01352, 0.6633, 0.03694, 0.6493, 0.06398, 0.6528, 0.0874, 0.6729, 0.1009, 0.7042, 0.1009, 0.7382, 0.0874, 0.766, 0.7611, 0.6003, 0.7603, 0.5669, 0.8992, 0.567, 0.9, 0.6004, 0.4868, 0.838, 0.514, 0.8362, 0.5233, 0.9758, 0.496, 0.9776, 0.556, 0.831, 0.582, 0.8314, 0.5754, 0.9698, 0.5493, 0.9694, 0.4657, 0.8394, 0.4868, 0.838, 0.496, 0.9776, 0.475, 0.979, 0.6324, 0.7734, 0.6584, 0.7712, 0.6661, 0.9107, 0.6401, 0.913, 0.6584, 0.7712, 0.6856, 0.7697, 0.6933, 0.9092, 0.6661, 0.9107, 0.6856, 0.7697, 0.7068, 0.7694, 0.7145, 0.9089, 0.6933, 0.9092, 0.1418, 0.5328, 0.1398, 0.5562, 0.0006884, 0.5573, 0.00272, 0.5339, 0.1398, 0.5562, 0.1391, 0.5891, 5.575e-08, 0.5902, 0.0006884, 0.5573, 0.1391, 0.5891, 0.1399, 0.6227, 0.0008394, 0.6239, 5.575e-08, 0.5902, 0.514, 0.8362, 0.5401, 0.8344, 0.5493, 0.9741, 0.5233, 0.9758, 0.1379, 0.7799, 0.1144, 0.766, 0.1009, 0.7382, 0.1009, 0.7042, 0.1144, 0.6729, 0.1379, 0.6528, 0.1649, 0.6493, 0.1883, 0.6633, 0.2018, 0.691, 0.2018, 0.7251, 0.1883, 0.7563, 0.1649, 0.7764, 0.7433, 0.7477, 0.7705, 0.7492, 0.7628, 0.8877, 0.7355, 0.8862, 0.1399, 0.6227, 0.1421, 0.6481, 0.002982, 0.6493, 0.0008394, 0.6239, 0.7603, 0.5669, 0.7612, 0.5336, 0.9001, 0.5337, 0.8992, 0.567])
me_cube_002.materials.append(mat_latch)
me_cube_002.update()

# ---- objects
ob_body = bpy.data.objects.new('Body', me_cube_001)
ob_latch = bpy.data.objects.new('Latch', me_cube_002)

# ---- transforms, parenting, visibility, modifiers, constraints
ob_body.location = (3.473e-08, 0.003945, 0.1713)
ob_body.scale = (0.1076, 0.1491, 0.1087)
ob_latch.location = (3.473e-08, 0.003945, 0.1713)
ob_latch.scale = (0.1076, 0.1491, 0.1087)

# ---- collection membership
col_pad_lock.objects.link(ob_body)
col_pad_lock.objects.link(ob_latch)

# ---- scene / render settings (as saved in the file)
scene.frame_start = 1; scene.frame_end = 250; scene.frame_set(1)
scene.render.engine = 'BLENDER_EEVEE_NEXT'
bpy.context.view_layer.update()

# ---- added for rendering (the .blend has no active camera and no usable light): camera, sun
cam_auto = bpy.data.cameras.new('AutoCamera')
cam_auto.lens = 50.0
cam_auto.sensor_width = 36.0
cam_auto.clip_end = 1000.0
ob_auto_camera = bpy.data.objects.new('AutoCamera', cam_auto)
scene.collection.objects.link(ob_auto_camera)
ob_auto_camera.location = (0.585748, -0.699393, 0.718821)
ob_auto_camera.rotation_euler = (1.09748, -7.21219e-08, 0.694738)
scene.camera = ob_auto_camera
light_auto_sun = bpy.data.lights.new('AutoSun', 'SUN')
light_auto_sun.energy = 3.0
light_auto_sun.angle = 0.0523599
ob_auto_sun = bpy.data.objects.new('AutoSun', light_auto_sun)
scene.collection.objects.link(ob_auto_sun)
ob_auto_sun.rotation_euler = (0.872665, 0.174533, 0.523599)
bpy.context.view_layer.update()
